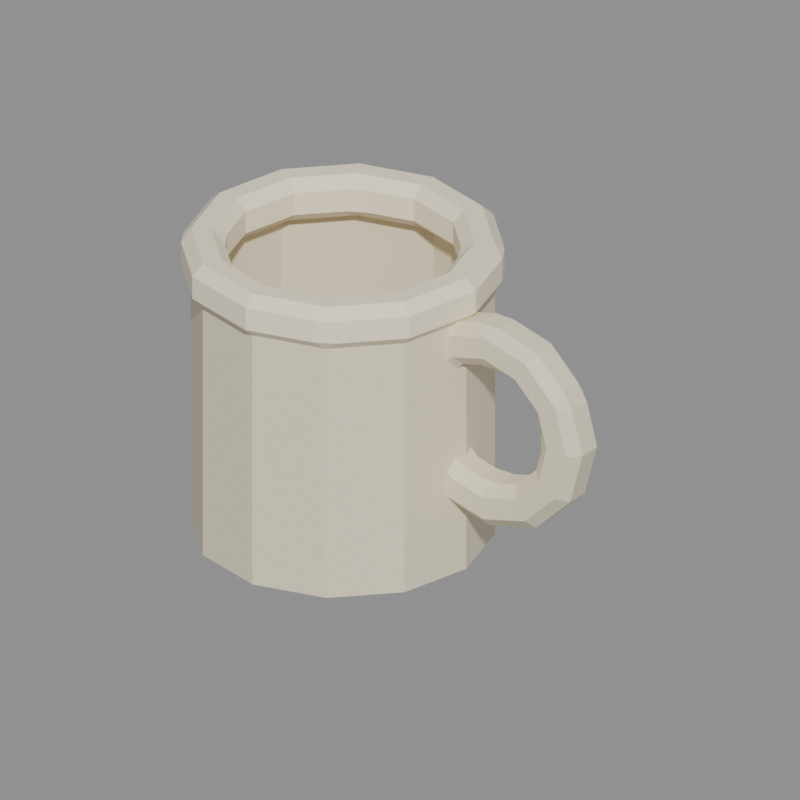 # Source: ceramic_mug.blend  (saved by Blender 5.2.44; exported with 4.5.12 LTS)
import bpy
from mathutils import Matrix  # noqa: F401  (used for matrix-valued properties, if any)

bpy.ops.wm.read_factory_settings(use_empty=True)
scene = bpy.context.scene
scene.name = 'Asset_ceramic_mug'

# ---- materials (node trees are filled in below, after node groups)
mat_main_cream = bpy.data.materials.new('Main_cream')
mat_main_cream.diffuse_color = (0.855, 0.7682, 0.5711, 1.0)
mat_main_white = bpy.data.materials.new('Main_white')
mat_main_white.diffuse_color = (1.0, 0.8963, 0.6795, 1.0)

# ---- material node trees
mat_main_cream.use_nodes = True; mat_main_cream.node_tree.nodes.clear()
_N = mat_main_cream.node_tree.nodes; _L = mat_main_cream.node_tree.links
n0 = _N.new('ShaderNodeBsdfPrincipled'); n0.name = 'Principled BSDF'; n0.location = (-200, 100)
n0.inputs[0].default_value = (0.855, 0.7682, 0.5711, 1.0)
n0.inputs[2].default_value = 0.73
n0.inputs[10].default_value = 0.005
n1 = _N.new('ShaderNodeOutputMaterial'); n1.name = 'Material Output'; n1.location = (200, 100)
_L.new(n0.outputs[0], n1.inputs[0])
n1.is_active_output = True
mat_main_white.use_nodes = True; mat_main_white.node_tree.nodes.clear()
_N = mat_main_white.node_tree.nodes; _L = mat_main_white.node_tree.links
n0 = _N.new('ShaderNodeBsdfPrincipled'); n0.name = 'Principled BSDF'; n0.location = (-200, 100)
n0.inputs[0].default_value = (1.0, 0.8963, 0.6795, 1.0)
n0.inputs[2].default_value = 0.73
n0.inputs[10].default_value = 0.005
n1 = _N.new('ShaderNodeOutputMaterial'); n1.name = 'Material Output'; n1.location = (200, 100)
_L.new(n0.outputs[0], n1.inputs[0])
n1.is_active_output = True

# ---- cameras
cam_review_ceramic_mug = bpy.data.cameras.new('Review_ceramic_mug')
cam_review_ceramic_mug.type = 'ORTHO'
cam_review_ceramic_mug.ortho_scale = 0.4182

# ---- meshes
me_ceramic_mug_body_cream_001 = bpy.data.meshes.new('ceramic_mug_body_cream.001')
me_ceramic_mug_body_cream_001.from_pydata([(-0.08, -6.994e-09, 0.0), (-0.06928, -0.04, 0.0), (-0.04, -0.06928, 0.0), (6.994e-09, -0.08, 0.0), (0.04, -0.06928, 0.0), (0.06928, -0.04, 0.0), (0.08, 6.994e-09, 0.0), (0.06928, 0.04, 0.0), (0.04, 0.06928, 0.0), (-6.994e-09, 0.08, 0.0), (-0.04, 0.06928, 0.0), (-0.06928, 0.04, 0.0), (-0.08, -6.994e-09, 0.16), (-0.06928, -0.04, 0.16), (-0.04, -0.06928, 0.16), (6.994e-09, -0.08, 0.16), (0.04, -0.06928, 0.16), (0.06928, -0.04, 0.16), (0.08, 6.994e-09, 0.16), (0.06928, 0.04, 0.16), (0.04, 0.06928, 0.16), (-6.994e-09, 0.08, 0.16), (-0.04, 0.06928, 0.16), (-0.06928, 0.04, 0.16), (0.04, -0.0065, 0.095), (0.04621, -0.0125, 0.095), (0.05342, -0.0125, 0.1219), (0.04804, -0.0065, 0.125), (0.07311, -0.0125, 0.1416), (0.07, -0.0065, 0.147), (0.1, -0.0125, 0.1488), (0.1058, -0.0065, 0.1534), (0.0942, -0.0065, 0.1534), (0.1269, -0.0125, 0.1416), (0.13, -0.0065, 0.147), (0.1466, -0.0125, 0.1219), (0.1535, -0.0065, 0.1192), (0.1477, -0.0065, 0.1292), (0.1538, -0.0125, 0.095), (0.16, -0.0065, 0.095), (0.1466, -0.0125, 0.06811), (0.152, -0.0065, 0.065), (0.1269, -0.0125, 0.04842), (0.13, -0.0065, 0.04304), (0.1, -0.0125, 0.04121), (0.1, -0.0065, 0.035), (0.07311, -0.0125, 0.04842), (0.07, -0.0065, 0.04304), (0.05342, -0.0125, 0.06811), (0.04804, -0.0065, 0.065), (0.04621, 0.0125, 0.095), (0.04, 0.0065, 0.095), (0.04804, 0.0065, 0.125), (0.05342, 0.0125, 0.1219), (0.07, 0.0065, 0.147), (0.07311, 0.0125, 0.1416), (0.1058, 0.0065, 0.1534), (0.1, 0.0125, 0.1488), (0.0942, 0.0065, 0.1534), (0.13, 0.0065, 0.147), (0.1269, 0.0125, 0.1416), (0.1535, 0.0065, 0.1192), (0.1466, 0.0125, 0.1219), (0.1477, 0.0065, 0.1292), (0.16, 0.0065, 0.095), (0.1538, 0.0125, 0.095), (0.152, 0.0065, 0.065), (0.1466, 0.0125, 0.06811), (0.13, 0.0065, 0.04304), (0.1269, 0.0125, 0.04842), (0.1, 0.0065, 0.035), (0.1, 0.0125, 0.04121), (0.07, 0.0065, 0.04304), (0.07311, 0.0125, 0.04842), (0.04804, 0.0065, 0.065), (0.05342, 0.0125, 0.06811), (0.05879, -0.0125, 0.095), (0.06655, -0.0065, 0.0892), (0.06655, -0.0065, 0.1008), (0.06814, -0.0065, 0.1067), (0.07393, -0.0065, 0.1167), (0.06431, -0.0125, 0.1156), (0.0825, -0.0065, 0.1253), (0.07939, -0.0125, 0.1307), (0.0942, -0.0065, 0.1284), (0.1058, -0.0065, 0.1284), (0.1, -0.0125, 0.1362), (0.1175, -0.0065, 0.1253), (0.1206, -0.0125, 0.1307), (0.1303, -0.0065, 0.1125), (0.1357, -0.0125, 0.1156), (0.1334, -0.0065, 0.1008), (0.1334, -0.0065, 0.0892), (0.1412, -0.0125, 0.095), (0.1303, -0.0065, 0.0775), (0.1357, -0.0125, 0.07439), (0.1175, -0.0065, 0.06469), (0.1206, -0.0125, 0.05931), (0.1058, -0.0065, 0.06155), (0.0942, -0.0065, 0.06155), (0.1, -0.0125, 0.05379), (0.0825, -0.0065, 0.06469), (0.07939, -0.0125, 0.05931), (0.06969, -0.0065, 0.0775), (0.06431, -0.0125, 0.07439), (0.06655, 0.0065, 0.0892), (0.05879, 0.0125, 0.095), (0.06655, 0.0065, 0.1008), (0.06431, 0.0125, 0.1156), (0.07393, 0.0065, 0.1167), (0.06814, 0.0065, 0.1067), (0.07939, 0.0125, 0.1307), (0.0825, 0.0065, 0.1253), (0.1, 0.0125, 0.1362), (0.1058, 0.0065, 0.1284), (0.0942, 0.0065, 0.1284), (0.1206, 0.0125, 0.1307), (0.1175, 0.0065, 0.1253), (0.1357, 0.0125, 0.1156), (0.1303, 0.0065, 0.1125), (0.1412, 0.0125, 0.095), (0.1334, 0.0065, 0.0892), (0.1334, 0.0065, 0.1008), (0.1357, 0.0125, 0.07439), (0.1303, 0.0065, 0.0775), (0.1206, 0.0125, 0.05931), (0.1175, 0.0065, 0.06469), (0.1, 0.0125, 0.05379), (0.0942, 0.0065, 0.06155), (0.1058, 0.0065, 0.06155), (0.07939, 0.0125, 0.05931), (0.0825, 0.0065, 0.06469), (0.06431, 0.0125, 0.07439), (0.06969, 0.0065, 0.0775)], [], [(1, 12, 0), (2, 13, 1), (3, 14, 2), (4, 15, 3), (5, 16, 4), (6, 17, 5), (7, 18, 6), (8, 19, 7), (9, 20, 8), (10, 21, 9), (11, 22, 10), (0, 23, 11), (30, 31, 32), (35, 36, 37), (56, 57, 58), (61, 62, 63), (76, 77, 78), (79, 80, 81), (84, 85, 86), (91, 92, 93), (98, 99, 100), (105, 106, 107), (108, 109, 110), (113, 114, 115), (120, 121, 122), (127, 128, 129), (26, 24, 25), (52, 50, 51), (79, 76, 78), (105, 78, 77), (106, 110, 107), (110, 80, 79), (28, 27, 26), (54, 53, 52), (80, 83, 81), (111, 109, 108), (28, 32, 29), (56, 32, 31), (58, 55, 54), (84, 83, 82), (111, 115, 112), (115, 85, 84), (33, 31, 30), (56, 60, 57), (85, 88, 86), (116, 114, 113), (33, 37, 34), (61, 37, 36), (63, 60, 59), (87, 90, 88), (118, 117, 116), (38, 36, 35), (61, 65, 62), (91, 90, 89), (118, 122, 119), (122, 92, 91), (38, 41, 39), (66, 65, 64), (92, 95, 93), (123, 121, 120), (40, 43, 41), (66, 69, 67), (96, 95, 94), (123, 126, 124), (42, 45, 43), (70, 69, 68), (98, 97, 96), (125, 129, 126), (129, 99, 98), (44, 47, 45), (72, 71, 70), (99, 102, 100), (130, 128, 127), (46, 49, 47), (74, 73, 72), (103, 102, 101), (130, 133, 131), (49, 25, 24), (75, 51, 50), (104, 77, 76), (105, 132, 106), (24, 74, 49), (27, 51, 24), (25, 81, 26), (48, 76, 25), (81, 28, 26), (29, 52, 27), (28, 86, 30), (32, 54, 29), (30, 88, 33), (34, 56, 31), (33, 90, 35), (37, 59, 34), (90, 38, 35), (39, 61, 36), (38, 95, 40), (41, 64, 39), (40, 97, 42), (41, 68, 66), (42, 100, 44), (45, 68, 43), (100, 46, 44), (47, 70, 45), (102, 48, 46), (49, 72, 47), (50, 108, 106), (75, 106, 132), (53, 111, 108), (55, 113, 111), (60, 113, 57), (60, 118, 116), (62, 120, 118), (65, 123, 120), (69, 123, 67), (69, 127, 125), (73, 127, 71), (75, 130, 73), (78, 110, 79), (133, 77, 103), (109, 82, 80), (112, 84, 82), (85, 117, 87), (117, 89, 87), (119, 91, 89), (121, 94, 92), (94, 126, 96), (96, 129, 98), (128, 101, 99), (131, 103, 101), (1, 13, 12), (2, 14, 13), (3, 15, 14), (4, 16, 15), (5, 17, 16), (6, 18, 17), (7, 19, 18), (8, 20, 19), (9, 21, 20), (10, 22, 21), (11, 23, 22), (0, 12, 23), (26, 27, 24), (52, 53, 50), (79, 81, 76), (105, 107, 78), (106, 108, 110), (110, 109, 80), (28, 29, 27), (54, 55, 53), (80, 82, 83), (111, 112, 109), (28, 30, 32), (56, 58, 32), (58, 57, 55), (84, 86, 83), (111, 113, 115), (115, 114, 85), (33, 34, 31), (56, 59, 60), (85, 87, 88), (116, 117, 114), (33, 35, 37), (61, 63, 37), (63, 62, 60), (87, 89, 90), (118, 119, 117), (38, 39, 36), (61, 64, 65), (91, 93, 90), (118, 120, 122), (122, 121, 92), (38, 40, 41), (66, 67, 65), (92, 94, 95), (123, 124, 121), (40, 42, 43), (66, 68, 69), (96, 97, 95), (123, 125, 126), (42, 44, 45), (70, 71, 69), (98, 100, 97), (125, 127, 129), (129, 128, 99), (44, 46, 47), (72, 73, 71), (99, 101, 102), (130, 131, 128), (46, 48, 49), (74, 75, 73), (103, 104, 102), (130, 132, 133), (49, 48, 25), (75, 74, 51), (104, 103, 77), (105, 133, 132), (24, 51, 74), (27, 52, 51), (25, 76, 81), (48, 104, 76), (81, 83, 28), (29, 54, 52), (28, 83, 86), (32, 58, 54), (30, 86, 88), (34, 59, 56), (33, 88, 90), (37, 63, 59), (90, 93, 38), (39, 64, 61), (38, 93, 95), (41, 66, 64), (40, 95, 97), (41, 43, 68), (42, 97, 100), (45, 70, 68), (100, 102, 46), (47, 72, 70), (102, 104, 48), (49, 74, 72), (50, 53, 108), (75, 50, 106), (53, 55, 111), (55, 57, 113), (60, 116, 113), (60, 62, 118), (62, 65, 120), (65, 67, 123), (69, 125, 123), (69, 71, 127), (73, 130, 127), (75, 132, 130), (78, 107, 110), (133, 105, 77), (109, 112, 82), (112, 115, 84), (85, 114, 117), (117, 119, 89), (119, 122, 91), (121, 124, 94), (94, 124, 126), (96, 126, 129), (128, 131, 101), (131, 133, 103)])
me_ceramic_mug_body_cream_001.materials.append(mat_main_cream)
me_ceramic_mug_body_cream_001.update()
me_ceramic_mug_body_white_001 = bpy.data.meshes.new('ceramic_mug_body_white.001')
me_ceramic_mug_body_white_001.from_pydata([(-0.086, -7.518e-09, 0.1535), (-0.07979, -6.975e-09, 0.1475), (-0.0691, -0.03989, 0.1475), (-0.07024, -0.04724, 0.1535), (-0.07603, -0.0372, 0.1535), (-0.03989, -0.0691, 0.1475), (-0.043, -0.07448, 0.1535), (6.975e-09, -0.07979, 0.1475), (7.518e-09, -0.086, 0.1535), (0.03989, -0.0691, 0.1475), (0.04724, -0.07024, 0.1535), (0.0372, -0.07603, 0.1535), (0.0691, -0.03989, 0.1475), (0.07448, -0.043, 0.1535), (0.07979, 6.975e-09, 0.1475), (0.086, 7.518e-09, 0.1535), (0.0691, 0.03989, 0.1475), (0.07024, 0.04724, 0.1535), (0.07603, 0.0372, 0.1535), (0.03989, 0.0691, 0.1475), (0.043, 0.07448, 0.1535), (-6.975e-09, 0.07979, 0.1475), (-7.518e-09, 0.086, 0.1535), (-0.03989, 0.0691, 0.1475), (-0.04724, 0.07024, 0.1535), (-0.0372, 0.07603, 0.1535), (-0.0691, 0.03989, 0.1475), (-0.07448, 0.043, 0.1535), (-0.07979, -6.975e-09, 0.1725), (-0.086, -7.518e-09, 0.1665), (-0.07024, -0.04724, 0.1665), (-0.0691, -0.03989, 0.1725), (-0.07603, -0.0372, 0.1665), (-0.043, -0.07448, 0.1665), (-0.03989, -0.0691, 0.1725), (7.518e-09, -0.086, 0.1665), (6.975e-09, -0.07979, 0.1725), (0.04724, -0.07024, 0.1665), (0.03989, -0.0691, 0.1725), (0.0372, -0.07603, 0.1665), (0.07448, -0.043, 0.1665), (0.0691, -0.03989, 0.1725), (0.086, 7.518e-09, 0.1665), (0.07979, 6.975e-09, 0.1725), (0.07024, 0.04724, 0.1665), (0.0691, 0.03989, 0.1725), (0.07603, 0.0372, 0.1665), (0.043, 0.07448, 0.1665), (0.03989, 0.0691, 0.1725), (-7.518e-09, 0.086, 0.1665), (-6.975e-09, 0.07979, 0.1725), (-0.04724, 0.07024, 0.1665), (-0.03989, 0.0691, 0.1725), (-0.0372, 0.07603, 0.1665), (-0.07448, 0.043, 0.1665), (-0.0691, 0.03989, 0.1725), (-0.06921, -6.051e-09, 0.1475), (-0.063, -5.508e-09, 0.1535), (-0.05611, -0.0257, 0.1535), (-0.05032, -0.03574, 0.1535), (-0.05994, -0.03461, 0.1475), (-0.0315, -0.05456, 0.1535), (-0.03461, -0.05994, 0.1475), (5.508e-09, -0.063, 0.1535), (6.051e-09, -0.06921, 0.1475), (0.0257, -0.05611, 0.1535), (0.03574, -0.05032, 0.1535), (0.03461, -0.05994, 0.1475), (0.05456, -0.0315, 0.1535), (0.05994, -0.03461, 0.1475), (0.063, 5.508e-09, 0.1535), (0.06921, 6.051e-09, 0.1475), (0.05611, 0.0257, 0.1535), (0.05032, 0.03574, 0.1535), (0.05994, 0.03461, 0.1475), (0.0315, 0.05456, 0.1535), (0.03461, 0.05994, 0.1475), (-5.508e-09, 0.063, 0.1535), (-6.051e-09, 0.06921, 0.1475), (-0.0257, 0.05611, 0.1535), (-0.03574, 0.05032, 0.1535), (-0.03461, 0.05994, 0.1475), (-0.05456, 0.0315, 0.1535), (-0.05994, 0.03461, 0.1475), (-0.063, -5.508e-09, 0.1665), (-0.06921, -6.051e-09, 0.1725), (-0.05994, -0.03461, 0.1725), (-0.05032, -0.03574, 0.1665), (-0.05611, -0.0257, 0.1665), (-0.03461, -0.05994, 0.1725), (-0.0315, -0.05456, 0.1665), (6.051e-09, -0.06921, 0.1725), (5.508e-09, -0.063, 0.1665), (0.03461, -0.05994, 0.1725), (0.03574, -0.05032, 0.1665), (0.0257, -0.05611, 0.1665), (0.05994, -0.03461, 0.1725), (0.05456, -0.0315, 0.1665), (0.06921, 6.051e-09, 0.1725), (0.063, 5.508e-09, 0.1665), (0.05994, 0.03461, 0.1725), (0.05032, 0.03574, 0.1665), (0.05611, 0.0257, 0.1665), (0.03461, 0.05994, 0.1725), (0.0315, 0.05456, 0.1665), (-6.051e-09, 0.06921, 0.1725), (-5.508e-09, 0.063, 0.1665), (-0.03461, 0.05994, 0.1725), (-0.03574, 0.05032, 0.1665), (-0.0257, 0.05611, 0.1665), (-0.05994, 0.03461, 0.1725), (-0.05456, 0.0315, 0.1665)], [], [(2, 3, 4), (9, 10, 11), (16, 17, 18), (23, 24, 25), (30, 31, 32), (37, 38, 39), (44, 45, 46), (51, 52, 53), (58, 59, 60), (65, 66, 67), (72, 73, 74), (79, 80, 81), (86, 87, 88), (93, 94, 95), (100, 101, 102), (107, 108, 109), (1, 4, 0), (30, 4, 3), (32, 28, 29), (58, 56, 57), (85, 88, 84), (88, 59, 58), (5, 3, 2), (30, 34, 31), (59, 62, 60), (89, 87, 86), (7, 6, 5), (35, 34, 33), (63, 62, 61), (91, 90, 89), (7, 11, 8), (37, 11, 10), (39, 36, 35), (65, 64, 63), (91, 95, 92), (95, 66, 65), (12, 10, 9), (37, 41, 38), (66, 69, 67), (96, 94, 93), (14, 13, 12), (42, 41, 40), (70, 69, 68), (98, 97, 96), (14, 18, 15), (44, 18, 17), (46, 43, 42), (72, 71, 70), (98, 102, 99), (102, 73, 72), (19, 17, 16), (44, 48, 45), (73, 76, 74), (103, 101, 100), (21, 20, 19), (49, 48, 47), (77, 76, 75), (105, 104, 103), (21, 25, 22), (51, 25, 24), (53, 50, 49), (79, 78, 77), (105, 109, 106), (109, 80, 79), (26, 24, 23), (51, 55, 52), (80, 83, 81), (110, 108, 107), (27, 1, 0), (55, 29, 28), (83, 57, 56), (111, 85, 84), (0, 54, 27), (4, 29, 0), (1, 60, 2), (26, 56, 1), (60, 5, 2), (6, 30, 3), (5, 64, 7), (8, 33, 6), (7, 67, 9), (11, 35, 8), (67, 12, 9), (13, 37, 10), (12, 71, 14), (15, 40, 13), (14, 74, 16), (18, 42, 15), (74, 19, 16), (20, 44, 17), (19, 78, 21), (22, 47, 20), (21, 81, 23), (25, 49, 22), (81, 26, 23), (27, 51, 24), (28, 86, 85), (55, 85, 110), (34, 86, 31), (34, 91, 89), (36, 93, 91), (41, 93, 38), (41, 98, 96), (43, 100, 98), (48, 100, 45), (48, 105, 103), (50, 107, 105), (55, 107, 52), (84, 58, 57), (111, 57, 82), (87, 61, 59), (90, 63, 61), (92, 65, 63), (94, 68, 66), (97, 70, 68), (99, 72, 70), (101, 75, 73), (104, 77, 75), (106, 79, 77), (108, 82, 80), (1, 2, 4), (30, 32, 4), (32, 31, 28), (58, 60, 56), (85, 86, 88), (88, 87, 59), (5, 6, 3), (30, 33, 34), (59, 61, 62), (89, 90, 87), (7, 8, 6), (35, 36, 34), (63, 64, 62), (91, 92, 90), (7, 9, 11), (37, 39, 11), (39, 38, 36), (65, 67, 64), (91, 93, 95), (95, 94, 66), (12, 13, 10), (37, 40, 41), (66, 68, 69), (96, 97, 94), (14, 15, 13), (42, 43, 41), (70, 71, 69), (98, 99, 97), (14, 16, 18), (44, 46, 18), (46, 45, 43), (72, 74, 71), (98, 100, 102), (102, 101, 73), (19, 20, 17), (44, 47, 48), (73, 75, 76), (103, 104, 101), (21, 22, 20), (49, 50, 48), (77, 78, 76), (105, 106, 104), (21, 23, 25), (51, 53, 25), (53, 52, 50), (79, 81, 78), (105, 107, 109), (109, 108, 80), (26, 27, 24), (51, 54, 55), (80, 82, 83), (110, 111, 108), (27, 26, 1), (55, 54, 29), (83, 82, 57), (111, 110, 85), (0, 29, 54), (4, 32, 29), (1, 56, 60), (26, 83, 56), (60, 62, 5), (6, 33, 30), (5, 62, 64), (8, 35, 33), (7, 64, 67), (11, 39, 35), (67, 69, 12), (13, 40, 37), (12, 69, 71), (15, 42, 40), (14, 71, 74), (18, 46, 42), (74, 76, 19), (20, 47, 44), (19, 76, 78), (22, 49, 47), (21, 78, 81), (25, 53, 49), (81, 83, 26), (27, 54, 51), (28, 31, 86), (55, 28, 85), (34, 89, 86), (34, 36, 91), (36, 38, 93), (41, 96, 93), (41, 43, 98), (43, 45, 100), (48, 103, 100), (48, 50, 105), (50, 52, 107), (55, 110, 107), (84, 88, 58), (111, 84, 57), (87, 90, 61), (90, 92, 63), (92, 95, 65), (94, 97, 68), (97, 99, 70), (99, 102, 72), (101, 104, 75), (104, 106, 77), (106, 109, 79), (108, 111, 82)])
me_ceramic_mug_body_white_001.materials.append(mat_main_white)
me_ceramic_mug_body_white_001.update()

# ---- objects
ob_ceramic_mug = bpy.data.objects.new('ceramic_mug', None)
ob_ceramic_mug__body__cream = bpy.data.objects.new('ceramic_mug__body__cream', me_ceramic_mug_body_cream_001)
ob_ceramic_mug__body__white = bpy.data.objects.new('ceramic_mug__body__white', me_ceramic_mug_body_white_001)
ob_review_ceramic_mug = bpy.data.objects.new('Review_ceramic_mug', cam_review_ceramic_mug)

# ---- transforms, parenting, visibility, modifiers, constraints
ob_ceramic_mug.location = (0.0, 0.0, 0.0)
ob_ceramic_mug__body__cream.parent = ob_ceramic_mug
ob_ceramic_mug__body__cream.location = (0.0, 0.0, 0.0)
ob_ceramic_mug__body__white.parent = ob_ceramic_mug
ob_ceramic_mug__body__white.location = (0.0, 0.0, 0.0)
ob_review_ceramic_mug.location = (0.3076, -0.369, 0.3322)
ob_review_ceramic_mug.rotation_euler = (1.078, -6.838e-08, 0.6327)

# ---- collection membership
scene.collection.objects.link(ob_ceramic_mug)
scene.collection.objects.link(ob_ceramic_mug__body__cream)
scene.collection.objects.link(ob_ceramic_mug__body__white)
scene.collection.objects.link(ob_review_ceramic_mug)

# ---- scene / render settings (as saved in the file)
scene.camera = ob_review_ceramic_mug
scene.frame_start = 1; scene.frame_end = 250; scene.frame_set(1)
scene.render.engine = 'BLENDER_WORKBENCH'
scene.render.image_settings.exr_codec = 'NONE'
scene.render.resolution_x = 400
scene.render.resolution_y = 400
scene.render.use_bake_clear = False
scene.render.bake_margin = 0
scene.render.bake_bias = 0.0
scene.render.bake_samples = 0
scene.render.simplify_subdivision_render = 0
scene.render.simplify_child_particles_render = 0.0
scene.render.compositor_device = 'GPU'
scene.eevee.use_volume_custom_range = False
scene.eevee.gtao_distance = 0.0
scene.eevee.use_fast_gi = False
scene.eevee.fast_gi_thickness_near = 0.1
scene.eevee.fast_gi_thickness_far = 0.0
scene.eevee.ray_tracing_options.screen_trace_thickness = 0.1
bpy.context.view_layer.update()

# ---- added for rendering (the .blend has no usable light): sun + grey world if the file has none
light_auto_sun = bpy.data.lights.new('AutoSun', 'SUN')
light_auto_sun.energy = 3.0
light_auto_sun.angle = 0.0523599
ob_auto_sun = bpy.data.objects.new('AutoSun', light_auto_sun)
scene.collection.objects.link(ob_auto_sun)
ob_auto_sun.rotation_euler = (0.872665, 0.174533, 0.523599)
if scene.world is None:
    world_auto = bpy.data.worlds.new('AutoWorld')
    world_auto.color = (0.3, 0.3, 0.3)
    scene.world = world_auto
bpy.context.view_layer.update()
